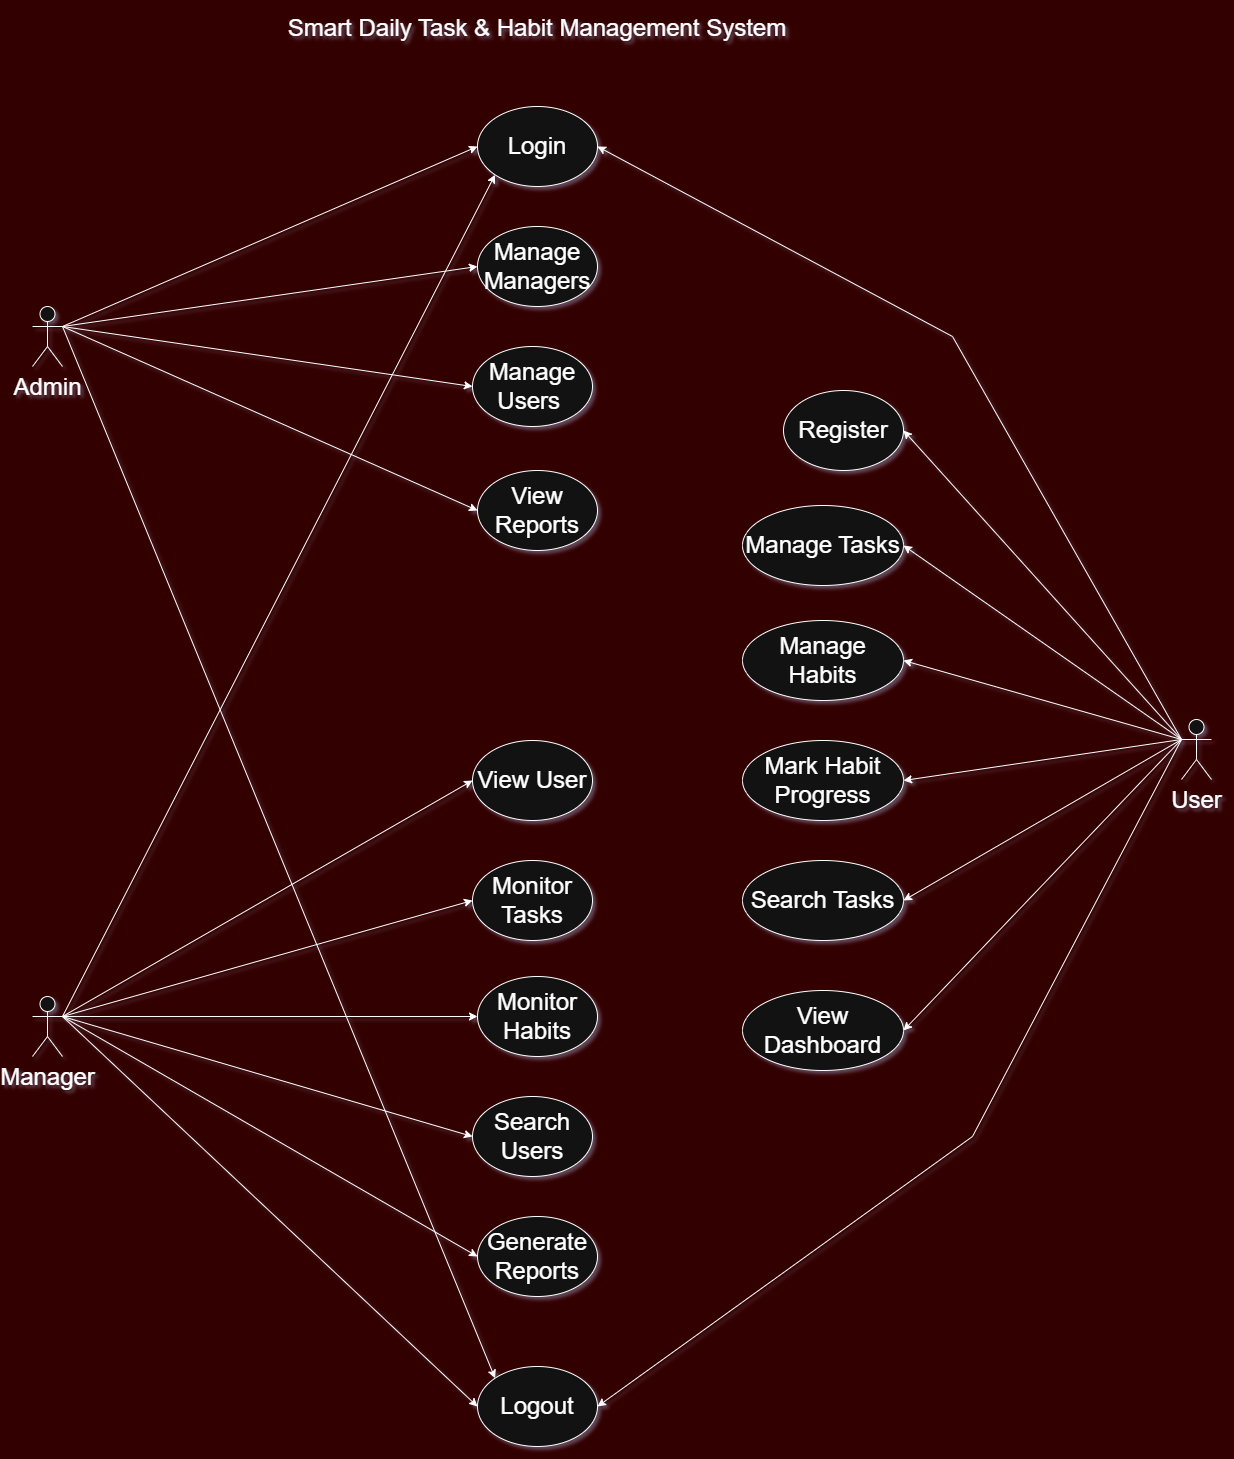

The diagram above was exported from draw.io. Its source (the exported page's mxGraphModel, read from the mxfile embedded in the PNG):
<mxGraphModel dx="3425" dy="2620" grid="1" gridSize="10" guides="1" tooltips="1" connect="1" arrows="1" fold="1" page="1" pageScale="1" pageWidth="850" pageHeight="1100" background="light-dark(#FFFFFF,#330000)" math="0" shadow="1">
  <root>
    <mxCell id="0" />
    <mxCell id="1" parent="0" />
    <mxCell id="XqgodMV-vFLmCOfXjnzB-1" parent="1" style="shape=umlActor;verticalLabelPosition=bottom;verticalAlign=top;html=1;outlineConnect=0;" value="&lt;font style=&quot;font-size: 24px;&quot;&gt;Admin&lt;/font&gt;" vertex="1">
      <mxGeometry height="60" width="30" x="-80" y="-300" as="geometry" />
    </mxCell>
    <mxCell id="XqgodMV-vFLmCOfXjnzB-2" parent="1" style="shape=umlActor;verticalLabelPosition=bottom;verticalAlign=top;html=1;outlineConnect=0;" value="&lt;font style=&quot;font-size: 24px;&quot;&gt;User&lt;/font&gt;" vertex="1">
      <mxGeometry height="60" width="30" x="1069" y="113" as="geometry" />
    </mxCell>
    <mxCell id="12wJRupz0J7XTdxFcsQC-1" parent="1" style="text;html=1;whiteSpace=wrap;strokeColor=none;fillColor=none;align=center;verticalAlign=middle;rounded=0;" value="&lt;br&gt;&lt;font style=&quot;font-size: 24px;&quot;&gt;Smart Daily Task &amp;amp; Habit Management System&lt;br&gt;&lt;/font&gt;" vertex="1">
      <mxGeometry height="30" width="530" x="160" y="-600" as="geometry" />
    </mxCell>
    <mxCell id="12wJRupz0J7XTdxFcsQC-2" parent="1" style="shape=umlActor;verticalLabelPosition=bottom;verticalAlign=top;html=1;outlineConnect=0;" value="&lt;font style=&quot;font-size: 24px;&quot;&gt;Manager&lt;/font&gt;" vertex="1">
      <mxGeometry height="60" width="30" x="-80" y="390" as="geometry" />
    </mxCell>
    <mxCell id="12wJRupz0J7XTdxFcsQC-3" parent="1" style="ellipse;whiteSpace=wrap;html=1;" value="&lt;font style=&quot;font-size: 24px;&quot;&gt;Login&lt;/font&gt;" vertex="1">
      <mxGeometry height="80" width="120" x="365" y="-500" as="geometry" />
    </mxCell>
    <mxCell id="12wJRupz0J7XTdxFcsQC-4" parent="1" style="ellipse;whiteSpace=wrap;html=1;" value="&lt;font style=&quot;font-size: 24px;&quot;&gt;Monitor Tasks&lt;/font&gt;" vertex="1">
      <mxGeometry height="80" width="120" x="360" y="254" as="geometry" />
    </mxCell>
    <mxCell id="12wJRupz0J7XTdxFcsQC-5" parent="1" style="ellipse;whiteSpace=wrap;html=1;" value="&lt;font style=&quot;font-size: 24px;&quot;&gt;View User&lt;/font&gt;" vertex="1">
      <mxGeometry height="80" width="120" x="360" y="134" as="geometry" />
    </mxCell>
    <mxCell id="12wJRupz0J7XTdxFcsQC-6" parent="1" style="ellipse;whiteSpace=wrap;html=1;" value="&lt;font style=&quot;font-size: 24px;&quot;&gt;Manage Managers&lt;/font&gt;" vertex="1">
      <mxGeometry height="80" width="120" x="365" y="-380" as="geometry" />
    </mxCell>
    <mxCell id="12wJRupz0J7XTdxFcsQC-7" parent="1" style="ellipse;whiteSpace=wrap;html=1;" value="&lt;font style=&quot;font-size: 24px;&quot;&gt;Logout&lt;/font&gt;" vertex="1">
      <mxGeometry height="80" width="120" x="365" y="760" as="geometry" />
    </mxCell>
    <mxCell id="12wJRupz0J7XTdxFcsQC-8" parent="1" style="ellipse;whiteSpace=wrap;html=1;" value="&lt;font style=&quot;font-size: 24px;&quot;&gt;View Reports&lt;/font&gt;" vertex="1">
      <mxGeometry height="80" width="120" x="365" y="-136" as="geometry" />
    </mxCell>
    <mxCell id="12wJRupz0J7XTdxFcsQC-9" parent="1" style="ellipse;whiteSpace=wrap;html=1;" value="&lt;font style=&quot;font-size: 24px;&quot;&gt;Manage Users&amp;nbsp;&lt;/font&gt;" vertex="1">
      <mxGeometry height="80" width="120" x="360" y="-260" as="geometry" />
    </mxCell>
    <mxCell id="12wJRupz0J7XTdxFcsQC-10" parent="1" style="ellipse;whiteSpace=wrap;html=1;" value="&lt;font style=&quot;font-size: 24px;&quot;&gt;Manage Habits&lt;/font&gt;" vertex="1">
      <mxGeometry height="80" width="161" x="630" y="14" as="geometry" />
    </mxCell>
    <mxCell id="12wJRupz0J7XTdxFcsQC-11" parent="1" style="ellipse;whiteSpace=wrap;html=1;" value="&lt;font style=&quot;font-size: 24px;&quot;&gt;Manage Tasks&lt;/font&gt;" vertex="1">
      <mxGeometry height="80" width="161" x="630" y="-101" as="geometry" />
    </mxCell>
    <mxCell id="12wJRupz0J7XTdxFcsQC-12" parent="1" style="ellipse;whiteSpace=wrap;html=1;" value="&lt;font style=&quot;font-size: 24px;&quot;&gt;Generate Reports&lt;/font&gt;" vertex="1">
      <mxGeometry height="80" width="120" x="365" y="610" as="geometry" />
    </mxCell>
    <mxCell id="12wJRupz0J7XTdxFcsQC-13" parent="1" style="ellipse;whiteSpace=wrap;html=1;" value="&lt;font style=&quot;font-size: 24px;&quot;&gt;Search Users&lt;/font&gt;" vertex="1">
      <mxGeometry height="80" width="120" x="360" y="490" as="geometry" />
    </mxCell>
    <mxCell id="12wJRupz0J7XTdxFcsQC-14" parent="1" style="ellipse;whiteSpace=wrap;html=1;" value="&lt;font style=&quot;font-size: 24px;&quot;&gt;Monitor Habits&lt;/font&gt;" vertex="1">
      <mxGeometry height="80" width="120" x="365" y="370" as="geometry" />
    </mxCell>
    <mxCell id="12wJRupz0J7XTdxFcsQC-16" parent="1" style="ellipse;whiteSpace=wrap;html=1;" value="&lt;font style=&quot;font-size: 24px;&quot;&gt;Register&lt;/font&gt;" vertex="1">
      <mxGeometry height="80" width="120" x="671" y="-216" as="geometry" />
    </mxCell>
    <mxCell id="12wJRupz0J7XTdxFcsQC-18" parent="1" style="ellipse;whiteSpace=wrap;html=1;" value="&lt;font style=&quot;font-size: 24px;&quot;&gt;View Dashboard&lt;/font&gt;" vertex="1">
      <mxGeometry height="80" width="161" x="630" y="384" as="geometry" />
    </mxCell>
    <mxCell id="12wJRupz0J7XTdxFcsQC-19" parent="1" style="ellipse;whiteSpace=wrap;html=1;" value="&lt;font style=&quot;font-size: 24px;&quot;&gt;Search Tasks&lt;/font&gt;" vertex="1">
      <mxGeometry height="80" width="161" x="630" y="254" as="geometry" />
    </mxCell>
    <mxCell id="12wJRupz0J7XTdxFcsQC-20" parent="1" style="ellipse;whiteSpace=wrap;html=1;" value="&lt;font style=&quot;font-size: 24px;&quot;&gt;Mark Habit Progress&lt;/font&gt;" vertex="1">
      <mxGeometry height="80" width="161" x="630" y="134" as="geometry" />
    </mxCell>
    <mxCell id="12wJRupz0J7XTdxFcsQC-22" edge="1" parent="1" source="12wJRupz0J7XTdxFcsQC-2" style="endArrow=classic;html=1;rounded=0;exitX=1;exitY=0.3333333333333333;exitDx=0;exitDy=0;exitPerimeter=0;entryX=0;entryY=0.5;entryDx=0;entryDy=0;" target="12wJRupz0J7XTdxFcsQC-4" value="">
      <mxGeometry height="50" relative="1" width="50" as="geometry">
        <mxPoint x="440" y="280" as="sourcePoint" />
        <mxPoint x="490" y="230" as="targetPoint" />
      </mxGeometry>
    </mxCell>
    <mxCell id="12wJRupz0J7XTdxFcsQC-23" edge="1" parent="1" source="12wJRupz0J7XTdxFcsQC-2" style="endArrow=classic;html=1;rounded=0;exitX=1;exitY=0.3333333333333333;exitDx=0;exitDy=0;exitPerimeter=0;entryX=0;entryY=0.5;entryDx=0;entryDy=0;" target="12wJRupz0J7XTdxFcsQC-14" value="">
      <mxGeometry height="50" relative="1" width="50" as="geometry">
        <mxPoint x="110" y="580" as="sourcePoint" />
        <mxPoint x="160" y="530" as="targetPoint" />
      </mxGeometry>
    </mxCell>
    <mxCell id="12wJRupz0J7XTdxFcsQC-24" edge="1" parent="1" source="12wJRupz0J7XTdxFcsQC-2" style="endArrow=classic;html=1;rounded=0;exitX=1;exitY=0.3333333333333333;exitDx=0;exitDy=0;exitPerimeter=0;entryX=0;entryY=0.5;entryDx=0;entryDy=0;" target="12wJRupz0J7XTdxFcsQC-13" value="">
      <mxGeometry height="50" relative="1" width="50" as="geometry">
        <mxPoint x="110" y="580" as="sourcePoint" />
        <mxPoint x="160" y="530" as="targetPoint" />
      </mxGeometry>
    </mxCell>
    <mxCell id="12wJRupz0J7XTdxFcsQC-25" edge="1" parent="1" source="12wJRupz0J7XTdxFcsQC-2" style="endArrow=classic;html=1;rounded=0;exitX=1;exitY=0.3333333333333333;exitDx=0;exitDy=0;exitPerimeter=0;entryX=0;entryY=0.5;entryDx=0;entryDy=0;" target="12wJRupz0J7XTdxFcsQC-12" value="">
      <mxGeometry height="50" relative="1" width="50" as="geometry">
        <mxPoint x="40" y="610" as="sourcePoint" />
        <mxPoint x="320" y="610" as="targetPoint" />
      </mxGeometry>
    </mxCell>
    <mxCell id="12wJRupz0J7XTdxFcsQC-26" edge="1" parent="1" source="12wJRupz0J7XTdxFcsQC-2" style="endArrow=classic;html=1;rounded=0;exitX=1;exitY=0.3333333333333333;exitDx=0;exitDy=0;exitPerimeter=0;entryX=0;entryY=0.5;entryDx=0;entryDy=0;" target="12wJRupz0J7XTdxFcsQC-5" value="">
      <mxGeometry height="50" relative="1" width="50" as="geometry">
        <mxPoint x="-10" y="300" as="sourcePoint" />
        <mxPoint x="40" y="250" as="targetPoint" />
      </mxGeometry>
    </mxCell>
    <mxCell id="12wJRupz0J7XTdxFcsQC-27" edge="1" parent="1" source="XqgodMV-vFLmCOfXjnzB-1" style="endArrow=classic;html=1;rounded=0;exitX=1;exitY=0.3333333333333333;exitDx=0;exitDy=0;exitPerimeter=0;entryX=0;entryY=0.5;entryDx=0;entryDy=0;" target="12wJRupz0J7XTdxFcsQC-6" value="">
      <mxGeometry height="50" relative="1" width="50" as="geometry">
        <mxPoint x="110" y="-250" as="sourcePoint" />
        <mxPoint x="160" y="-300" as="targetPoint" />
      </mxGeometry>
    </mxCell>
    <mxCell id="12wJRupz0J7XTdxFcsQC-28" edge="1" parent="1" source="XqgodMV-vFLmCOfXjnzB-1" style="endArrow=classic;html=1;rounded=0;exitX=1;exitY=0.3333333333333333;exitDx=0;exitDy=0;exitPerimeter=0;entryX=0;entryY=0.5;entryDx=0;entryDy=0;" target="12wJRupz0J7XTdxFcsQC-9" value="">
      <mxGeometry height="50" relative="1" width="50" as="geometry">
        <mxPoint x="70" y="-140" as="sourcePoint" />
        <mxPoint x="120" y="-190" as="targetPoint" />
      </mxGeometry>
    </mxCell>
    <mxCell id="12wJRupz0J7XTdxFcsQC-29" edge="1" parent="1" source="XqgodMV-vFLmCOfXjnzB-1" style="endArrow=classic;html=1;rounded=0;exitX=1;exitY=0.3333333333333333;exitDx=0;exitDy=0;exitPerimeter=0;entryX=0;entryY=0.5;entryDx=0;entryDy=0;" target="12wJRupz0J7XTdxFcsQC-8" value="">
      <mxGeometry height="50" relative="1" width="50" as="geometry">
        <mxPoint x="190" y="-130" as="sourcePoint" />
        <mxPoint x="240" y="-180" as="targetPoint" />
      </mxGeometry>
    </mxCell>
    <mxCell id="12wJRupz0J7XTdxFcsQC-30" edge="1" parent="1" source="XqgodMV-vFLmCOfXjnzB-2" style="endArrow=classic;html=1;rounded=0;exitX=0;exitY=0.3333333333333333;exitDx=0;exitDy=0;exitPerimeter=0;entryX=1;entryY=0.5;entryDx=0;entryDy=0;" target="12wJRupz0J7XTdxFcsQC-16" value="">
      <mxGeometry height="50" relative="1" width="50" as="geometry">
        <mxPoint x="1010" y="-50" as="sourcePoint" />
        <mxPoint x="1060" y="-100" as="targetPoint" />
      </mxGeometry>
    </mxCell>
    <mxCell id="12wJRupz0J7XTdxFcsQC-31" edge="1" parent="1" source="XqgodMV-vFLmCOfXjnzB-2" style="endArrow=classic;html=1;rounded=0;exitX=0;exitY=0.3333333333333333;exitDx=0;exitDy=0;exitPerimeter=0;entryX=1;entryY=0.5;entryDx=0;entryDy=0;" target="12wJRupz0J7XTdxFcsQC-11" value="">
      <mxGeometry height="50" relative="1" width="50" as="geometry">
        <mxPoint x="910" y="120" as="sourcePoint" />
        <mxPoint x="960" y="70" as="targetPoint" />
      </mxGeometry>
    </mxCell>
    <mxCell id="12wJRupz0J7XTdxFcsQC-32" edge="1" parent="1" source="XqgodMV-vFLmCOfXjnzB-2" style="endArrow=classic;html=1;rounded=0;entryX=1;entryY=0.5;entryDx=0;entryDy=0;exitX=0;exitY=0.3333333333333333;exitDx=0;exitDy=0;exitPerimeter=0;" target="12wJRupz0J7XTdxFcsQC-10" value="">
      <mxGeometry height="50" relative="1" width="50" as="geometry">
        <mxPoint x="980" y="280" as="sourcePoint" />
        <mxPoint x="1030" y="230" as="targetPoint" />
      </mxGeometry>
    </mxCell>
    <mxCell id="12wJRupz0J7XTdxFcsQC-33" edge="1" parent="1" source="XqgodMV-vFLmCOfXjnzB-2" style="endArrow=classic;html=1;rounded=0;entryX=1;entryY=0.5;entryDx=0;entryDy=0;exitX=0;exitY=0.3333333333333333;exitDx=0;exitDy=0;exitPerimeter=0;" target="12wJRupz0J7XTdxFcsQC-20" value="">
      <mxGeometry height="50" relative="1" width="50" as="geometry">
        <mxPoint x="1050" y="160" as="sourcePoint" />
        <mxPoint x="900" y="160" as="targetPoint" />
      </mxGeometry>
    </mxCell>
    <mxCell id="12wJRupz0J7XTdxFcsQC-34" edge="1" parent="1" source="XqgodMV-vFLmCOfXjnzB-2" style="endArrow=classic;html=1;rounded=0;exitX=0;exitY=0.3333333333333333;exitDx=0;exitDy=0;exitPerimeter=0;entryX=1;entryY=0.5;entryDx=0;entryDy=0;" target="12wJRupz0J7XTdxFcsQC-19" value="">
      <mxGeometry height="50" relative="1" width="50" as="geometry">
        <mxPoint x="810" y="280" as="sourcePoint" />
        <mxPoint x="860" y="230" as="targetPoint" />
      </mxGeometry>
    </mxCell>
    <mxCell id="12wJRupz0J7XTdxFcsQC-35" edge="1" parent="1" source="XqgodMV-vFLmCOfXjnzB-2" style="endArrow=classic;html=1;rounded=0;entryX=1;entryY=0.5;entryDx=0;entryDy=0;exitX=0;exitY=0.3333333333333333;exitDx=0;exitDy=0;exitPerimeter=0;" target="12wJRupz0J7XTdxFcsQC-18" value="">
      <mxGeometry height="50" relative="1" width="50" as="geometry">
        <mxPoint x="1060" y="150" as="sourcePoint" />
        <mxPoint x="1140" y="340" as="targetPoint" />
      </mxGeometry>
    </mxCell>
    <mxCell id="12wJRupz0J7XTdxFcsQC-36" edge="1" parent="1" source="XqgodMV-vFLmCOfXjnzB-1" style="endArrow=classic;html=1;rounded=0;exitX=1;exitY=0.3333333333333333;exitDx=0;exitDy=0;exitPerimeter=0;entryX=0;entryY=0.5;entryDx=0;entryDy=0;" target="12wJRupz0J7XTdxFcsQC-3" value="">
      <mxGeometry height="50" relative="1" width="50" as="geometry">
        <mxPoint x="-10" y="-350" as="sourcePoint" />
        <mxPoint x="40" y="-400" as="targetPoint" />
      </mxGeometry>
    </mxCell>
    <mxCell id="12wJRupz0J7XTdxFcsQC-37" edge="1" parent="1" source="12wJRupz0J7XTdxFcsQC-2" style="endArrow=classic;html=1;rounded=0;exitX=1;exitY=0.3333333333333333;exitDx=0;exitDy=0;exitPerimeter=0;entryX=0;entryY=1;entryDx=0;entryDy=0;" target="12wJRupz0J7XTdxFcsQC-3" value="">
      <mxGeometry height="50" relative="1" width="50" as="geometry">
        <mxPoint x="-10" y="340" as="sourcePoint" />
        <mxPoint x="80" y="210" as="targetPoint" />
      </mxGeometry>
    </mxCell>
    <mxCell id="12wJRupz0J7XTdxFcsQC-38" edge="1" parent="1" source="XqgodMV-vFLmCOfXjnzB-2" style="endArrow=classic;html=1;rounded=0;exitX=0;exitY=0.3333333333333333;exitDx=0;exitDy=0;exitPerimeter=0;entryX=1;entryY=0.5;entryDx=0;entryDy=0;" target="12wJRupz0J7XTdxFcsQC-3" value="">
      <mxGeometry height="50" relative="1" width="50" as="geometry">
        <Array as="points">
          <mxPoint x="840" y="-270" />
        </Array>
        <mxPoint x="970" y="-230" as="sourcePoint" />
        <mxPoint x="1020" y="-280" as="targetPoint" />
      </mxGeometry>
    </mxCell>
    <mxCell id="12wJRupz0J7XTdxFcsQC-39" edge="1" parent="1" source="XqgodMV-vFLmCOfXjnzB-1" style="endArrow=classic;html=1;rounded=0;exitX=1;exitY=0.3333333333333333;exitDx=0;exitDy=0;exitPerimeter=0;entryX=0;entryY=0;entryDx=0;entryDy=0;" target="12wJRupz0J7XTdxFcsQC-7" value="">
      <mxGeometry height="50" relative="1" width="50" as="geometry">
        <mxPoint x="20" y="40" as="sourcePoint" />
        <mxPoint x="70" y="-10" as="targetPoint" />
      </mxGeometry>
    </mxCell>
    <mxCell id="12wJRupz0J7XTdxFcsQC-40" edge="1" parent="1" source="12wJRupz0J7XTdxFcsQC-2" style="endArrow=classic;html=1;rounded=0;exitX=1;exitY=0.3333333333333333;exitDx=0;exitDy=0;exitPerimeter=0;entryX=0;entryY=0.5;entryDx=0;entryDy=0;" target="12wJRupz0J7XTdxFcsQC-7" value="">
      <mxGeometry height="50" relative="1" width="50" as="geometry">
        <mxPoint x="-70" y="260" as="sourcePoint" />
        <mxPoint x="-20" y="210" as="targetPoint" />
      </mxGeometry>
    </mxCell>
    <mxCell id="12wJRupz0J7XTdxFcsQC-41" edge="1" parent="1" source="XqgodMV-vFLmCOfXjnzB-2" style="endArrow=classic;html=1;rounded=0;entryX=1;entryY=0.5;entryDx=0;entryDy=0;exitX=0;exitY=0.3333333333333333;exitDx=0;exitDy=0;exitPerimeter=0;" target="12wJRupz0J7XTdxFcsQC-7" value="">
      <mxGeometry height="50" relative="1" width="50" as="geometry">
        <Array as="points">
          <mxPoint x="860" y="530" />
        </Array>
        <mxPoint x="1040" y="260" as="sourcePoint" />
        <mxPoint x="1010" y="560" as="targetPoint" />
      </mxGeometry>
    </mxCell>
  </root>
</mxGraphModel>